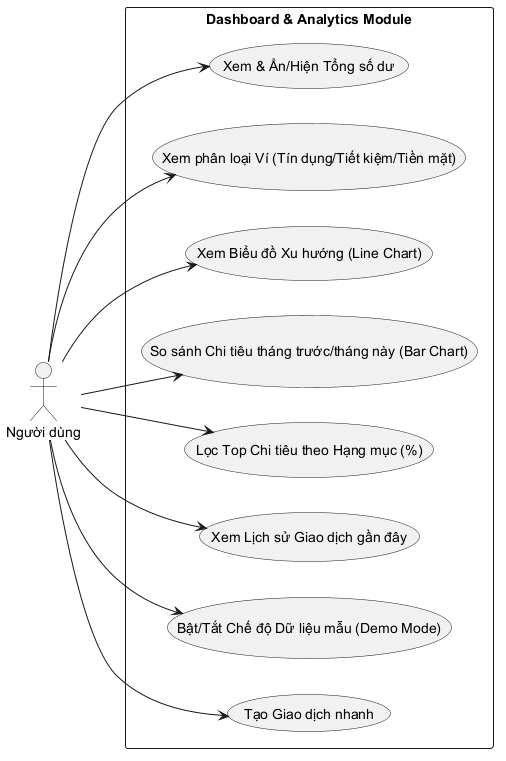

The diagram above was rendered by PlantUML. Its source (embedded in the PNG):
@startuml
left to right direction
skinparam packageStyle rectangle

actor "Người dùng" as user

rectangle "Dashboard & Analytics Module" {
  usecase "Xem & Ẩn/Hiện Tổng số dư" as UC_Balance
  usecase "Xem phân loại Ví (Tín dụng/Tiết kiệm/Tiền mặt)" as UC_Wallets
  usecase "Xem Biểu đồ Xu hướng (Line Chart)" as UC_Trend
  usecase "So sánh Chi tiêu tháng trước/tháng này (Bar Chart)" as UC_Compare
  usecase "Lọc Top Chi tiêu theo Hạng mục (%)" as UC_TopCat
  usecase "Xem Lịch sử Giao dịch gần đây" as UC_Recent
  usecase "Bật/Tắt Chế độ Dữ liệu mẫu (Demo Mode)" as UC_Demo
  usecase "Tạo Giao dịch nhanh" as UC_Add
}

user --> UC_Balance
user --> UC_Wallets
user --> UC_Trend
user --> UC_Compare
user --> UC_TopCat
user --> UC_Recent
user --> UC_Demo
user --> UC_Add
@enduml